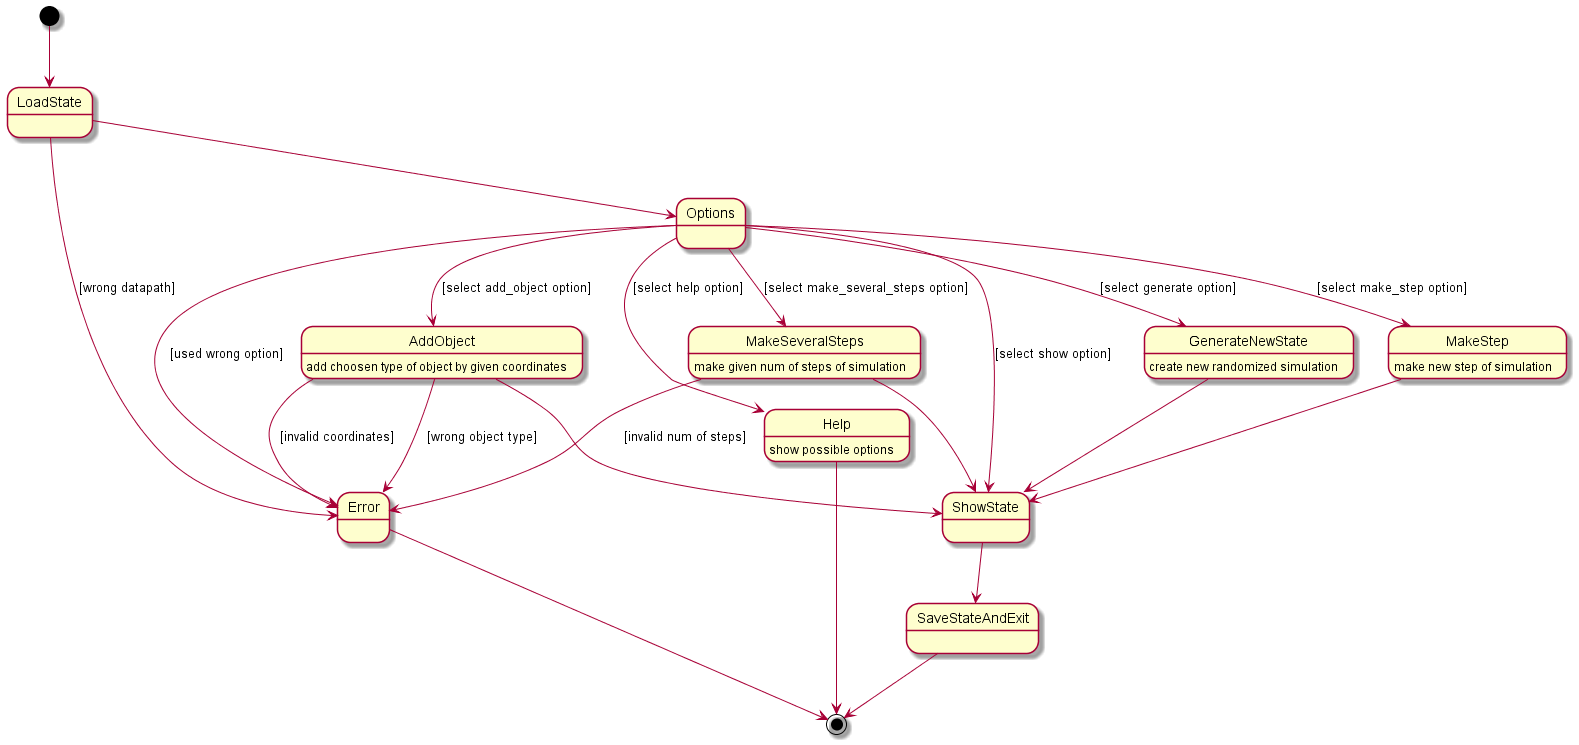

The diagram above was rendered by PlantUML. Its source (embedded in the PNG):
@startuml state_diagram
[*] --> LoadState

LoadState --> Options

LoadState --> Error: [wrong datapath]

Options --> AddObject: [select add_object option]
Options --> GenerateNewState: [select generate option]
Options --> MakeStep: [select make_step option]
Options --> MakeSeveralSteps: [select make_several_steps option]
Options --> ShowState: [select show option]
Options --> Help: [select help option]
Options --> Error: [used wrong option]

Help --> [*]

AddObject --> Error: [wrong object type]
AddObject --> Error: [invalid coordinates]

MakeSeveralSteps --> Error: [invalid num of steps]

AddObject --> ShowState
GenerateNewState --> ShowState
MakeStep --> ShowState
MakeSeveralSteps --> ShowState

ShowState --> SaveStateAndExit

Error --> [*]

SaveStateAndExit --> [*]

AddObject: add choosen type of object by given coordinates

MakeStep: make new step of simulation

MakeSeveralSteps: make given num of steps of simulation

GenerateNewState: create new randomized simulation

Help: show possible options

@enduml